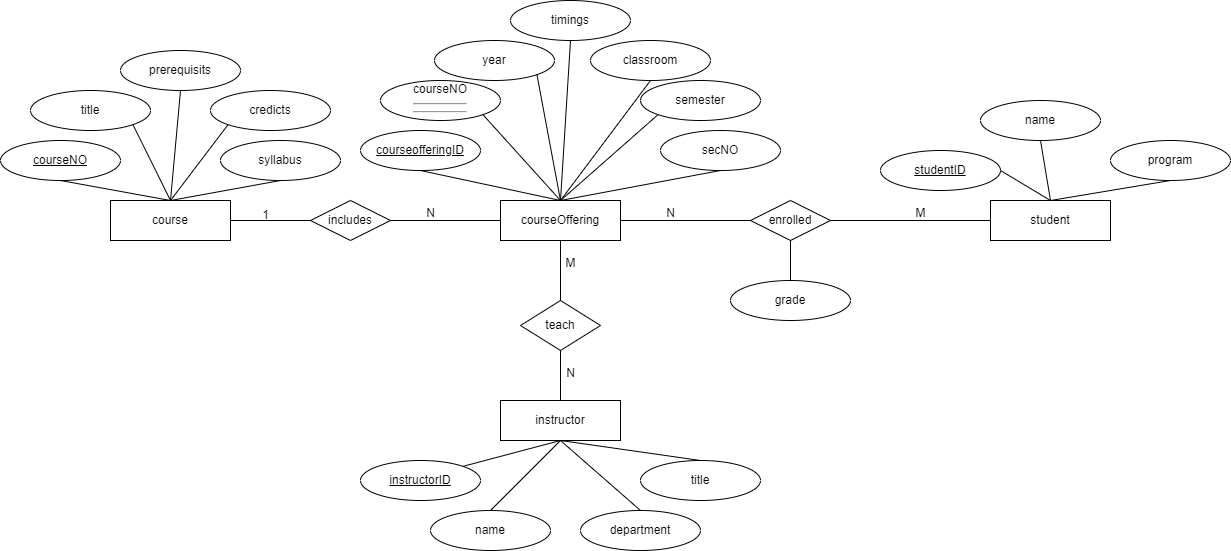

The diagram above was exported from draw.io. Its source (the exported page's mxGraphModel, read from the mxfile embedded in the PNG):
<mxGraphModel dx="1707" dy="446" grid="1" gridSize="10" guides="1" tooltips="1" connect="1" arrows="1" fold="1" page="1" pageScale="1" pageWidth="827" pageHeight="1169" math="0" shadow="0">
  <root>
    <mxCell id="0" />
    <mxCell id="1" parent="0" />
    <mxCell id="n69IPQ7sKcBVIRjjvea3-1" value="course" style="rounded=0;whiteSpace=wrap;html=1;" vertex="1" parent="1">
      <mxGeometry x="30" y="240" width="120" height="40" as="geometry" />
    </mxCell>
    <mxCell id="n69IPQ7sKcBVIRjjvea3-2" value="courseOffering" style="rounded=0;whiteSpace=wrap;html=1;" vertex="1" parent="1">
      <mxGeometry x="420" y="240" width="120" height="40" as="geometry" />
    </mxCell>
    <mxCell id="n69IPQ7sKcBVIRjjvea3-3" value="student" style="rounded=0;whiteSpace=wrap;html=1;" vertex="1" parent="1">
      <mxGeometry x="910" y="240" width="120" height="40" as="geometry" />
    </mxCell>
    <mxCell id="n69IPQ7sKcBVIRjjvea3-4" value="instructor" style="rounded=0;whiteSpace=wrap;html=1;" vertex="1" parent="1">
      <mxGeometry x="420" y="440" width="120" height="40" as="geometry" />
    </mxCell>
    <mxCell id="n69IPQ7sKcBVIRjjvea3-5" value="&lt;u&gt;courseNO&lt;/u&gt;" style="ellipse;whiteSpace=wrap;html=1;" vertex="1" parent="1">
      <mxGeometry x="-80" y="180" width="120" height="40" as="geometry" />
    </mxCell>
    <mxCell id="n69IPQ7sKcBVIRjjvea3-6" value="title" style="ellipse;whiteSpace=wrap;html=1;" vertex="1" parent="1">
      <mxGeometry x="-50" y="130" width="120" height="40" as="geometry" />
    </mxCell>
    <mxCell id="n69IPQ7sKcBVIRjjvea3-7" value="syllabus" style="ellipse;whiteSpace=wrap;html=1;" vertex="1" parent="1">
      <mxGeometry x="140" y="180" width="120" height="40" as="geometry" />
    </mxCell>
    <mxCell id="n69IPQ7sKcBVIRjjvea3-8" value="credicts" style="ellipse;whiteSpace=wrap;html=1;" vertex="1" parent="1">
      <mxGeometry x="130" y="130" width="120" height="40" as="geometry" />
    </mxCell>
    <mxCell id="n69IPQ7sKcBVIRjjvea3-9" value="courseNO&lt;hr&gt;&lt;hr&gt;" style="ellipse;whiteSpace=wrap;html=1;" vertex="1" parent="1">
      <mxGeometry x="300" y="120" width="120" height="40" as="geometry" />
    </mxCell>
    <mxCell id="n69IPQ7sKcBVIRjjvea3-10" value="semester" style="ellipse;whiteSpace=wrap;html=1;" vertex="1" parent="1">
      <mxGeometry x="560" y="120" width="120" height="40" as="geometry" />
    </mxCell>
    <mxCell id="n69IPQ7sKcBVIRjjvea3-11" value="year" style="ellipse;whiteSpace=wrap;html=1;" vertex="1" parent="1">
      <mxGeometry x="354" y="80" width="120" height="40" as="geometry" />
    </mxCell>
    <mxCell id="n69IPQ7sKcBVIRjjvea3-12" value="secNO" style="ellipse;whiteSpace=wrap;html=1;" vertex="1" parent="1">
      <mxGeometry x="580" y="170" width="120" height="40" as="geometry" />
    </mxCell>
    <mxCell id="n69IPQ7sKcBVIRjjvea3-13" value="&lt;u&gt;courseofferingID&lt;/u&gt;" style="ellipse;whiteSpace=wrap;html=1;" vertex="1" parent="1">
      <mxGeometry x="280" y="170" width="120" height="40" as="geometry" />
    </mxCell>
    <mxCell id="n69IPQ7sKcBVIRjjvea3-14" value="program" style="ellipse;whiteSpace=wrap;html=1;" vertex="1" parent="1">
      <mxGeometry x="1030" y="180" width="120" height="40" as="geometry" />
    </mxCell>
    <mxCell id="n69IPQ7sKcBVIRjjvea3-15" value="name" style="ellipse;whiteSpace=wrap;html=1;" vertex="1" parent="1">
      <mxGeometry x="900" y="140" width="120" height="40" as="geometry" />
    </mxCell>
    <mxCell id="n69IPQ7sKcBVIRjjvea3-16" value="&lt;u&gt;studentID&lt;/u&gt;" style="ellipse;whiteSpace=wrap;html=1;" vertex="1" parent="1">
      <mxGeometry x="800" y="190" width="120" height="40" as="geometry" />
    </mxCell>
    <mxCell id="n69IPQ7sKcBVIRjjvea3-18" value="&lt;u&gt;instructorID&lt;/u&gt;" style="ellipse;whiteSpace=wrap;html=1;" vertex="1" parent="1">
      <mxGeometry x="280" y="500" width="120" height="40" as="geometry" />
    </mxCell>
    <mxCell id="n69IPQ7sKcBVIRjjvea3-19" value="name" style="ellipse;whiteSpace=wrap;html=1;" vertex="1" parent="1">
      <mxGeometry x="350" y="550" width="120" height="40" as="geometry" />
    </mxCell>
    <mxCell id="n69IPQ7sKcBVIRjjvea3-20" value="department" style="ellipse;whiteSpace=wrap;html=1;" vertex="1" parent="1">
      <mxGeometry x="500" y="550" width="120" height="40" as="geometry" />
    </mxCell>
    <mxCell id="n69IPQ7sKcBVIRjjvea3-21" value="title" style="ellipse;whiteSpace=wrap;html=1;" vertex="1" parent="1">
      <mxGeometry x="560" y="500" width="120" height="40" as="geometry" />
    </mxCell>
    <mxCell id="n69IPQ7sKcBVIRjjvea3-22" value="prerequisits" style="ellipse;whiteSpace=wrap;html=1;" vertex="1" parent="1">
      <mxGeometry x="40" y="90" width="120" height="40" as="geometry" />
    </mxCell>
    <mxCell id="n69IPQ7sKcBVIRjjvea3-23" value="timings" style="ellipse;whiteSpace=wrap;html=1;" vertex="1" parent="1">
      <mxGeometry x="430" y="40" width="120" height="40" as="geometry" />
    </mxCell>
    <mxCell id="n69IPQ7sKcBVIRjjvea3-24" value="classroom" style="ellipse;whiteSpace=wrap;html=1;" vertex="1" parent="1">
      <mxGeometry x="510" y="80" width="120" height="40" as="geometry" />
    </mxCell>
    <mxCell id="n69IPQ7sKcBVIRjjvea3-25" value="" style="endArrow=none;html=1;rounded=0;exitX=0.5;exitY=0;exitDx=0;exitDy=0;entryX=0.5;entryY=1;entryDx=0;entryDy=0;" edge="1" parent="1" source="n69IPQ7sKcBVIRjjvea3-1" target="n69IPQ7sKcBVIRjjvea3-5">
      <mxGeometry width="50" height="50" relative="1" as="geometry">
        <mxPoint x="190" y="260" as="sourcePoint" />
        <mxPoint x="240" y="210" as="targetPoint" />
      </mxGeometry>
    </mxCell>
    <mxCell id="n69IPQ7sKcBVIRjjvea3-26" value="" style="endArrow=none;html=1;rounded=0;exitX=0.5;exitY=0;exitDx=0;exitDy=0;entryX=0.5;entryY=1;entryDx=0;entryDy=0;" edge="1" parent="1" source="n69IPQ7sKcBVIRjjvea3-1" target="n69IPQ7sKcBVIRjjvea3-7">
      <mxGeometry width="50" height="50" relative="1" as="geometry">
        <mxPoint x="190" y="260" as="sourcePoint" />
        <mxPoint x="240" y="210" as="targetPoint" />
      </mxGeometry>
    </mxCell>
    <mxCell id="n69IPQ7sKcBVIRjjvea3-27" value="" style="endArrow=none;html=1;rounded=0;exitX=0.5;exitY=0;exitDx=0;exitDy=0;entryX=1;entryY=1;entryDx=0;entryDy=0;" edge="1" parent="1" source="n69IPQ7sKcBVIRjjvea3-1" target="n69IPQ7sKcBVIRjjvea3-6">
      <mxGeometry width="50" height="50" relative="1" as="geometry">
        <mxPoint x="190" y="260" as="sourcePoint" />
        <mxPoint x="240" y="210" as="targetPoint" />
      </mxGeometry>
    </mxCell>
    <mxCell id="n69IPQ7sKcBVIRjjvea3-28" value="" style="endArrow=none;html=1;rounded=0;exitX=0.5;exitY=0;exitDx=0;exitDy=0;entryX=0.5;entryY=1;entryDx=0;entryDy=0;" edge="1" parent="1" source="n69IPQ7sKcBVIRjjvea3-1" target="n69IPQ7sKcBVIRjjvea3-22">
      <mxGeometry width="50" height="50" relative="1" as="geometry">
        <mxPoint x="190" y="260" as="sourcePoint" />
        <mxPoint x="240" y="210" as="targetPoint" />
      </mxGeometry>
    </mxCell>
    <mxCell id="n69IPQ7sKcBVIRjjvea3-29" value="" style="endArrow=none;html=1;rounded=0;exitX=0.5;exitY=0;exitDx=0;exitDy=0;entryX=0;entryY=1;entryDx=0;entryDy=0;" edge="1" parent="1" source="n69IPQ7sKcBVIRjjvea3-1" target="n69IPQ7sKcBVIRjjvea3-8">
      <mxGeometry width="50" height="50" relative="1" as="geometry">
        <mxPoint x="190" y="260" as="sourcePoint" />
        <mxPoint x="240" y="210" as="targetPoint" />
      </mxGeometry>
    </mxCell>
    <mxCell id="n69IPQ7sKcBVIRjjvea3-30" value="" style="endArrow=none;html=1;rounded=0;exitX=0.5;exitY=0;exitDx=0;exitDy=0;entryX=0.5;entryY=1;entryDx=0;entryDy=0;" edge="1" parent="1" source="n69IPQ7sKcBVIRjjvea3-2" target="n69IPQ7sKcBVIRjjvea3-13">
      <mxGeometry width="50" height="50" relative="1" as="geometry">
        <mxPoint x="190" y="260" as="sourcePoint" />
        <mxPoint x="240" y="210" as="targetPoint" />
      </mxGeometry>
    </mxCell>
    <mxCell id="n69IPQ7sKcBVIRjjvea3-31" value="" style="endArrow=none;html=1;rounded=0;exitX=0.5;exitY=0;exitDx=0;exitDy=0;entryX=1;entryY=1;entryDx=0;entryDy=0;" edge="1" parent="1" source="n69IPQ7sKcBVIRjjvea3-2" target="n69IPQ7sKcBVIRjjvea3-9">
      <mxGeometry width="50" height="50" relative="1" as="geometry">
        <mxPoint x="190" y="260" as="sourcePoint" />
        <mxPoint x="240" y="210" as="targetPoint" />
      </mxGeometry>
    </mxCell>
    <mxCell id="n69IPQ7sKcBVIRjjvea3-32" value="" style="endArrow=none;html=1;rounded=0;exitX=0.5;exitY=0;exitDx=0;exitDy=0;entryX=1;entryY=1;entryDx=0;entryDy=0;" edge="1" parent="1" source="n69IPQ7sKcBVIRjjvea3-2" target="n69IPQ7sKcBVIRjjvea3-11">
      <mxGeometry width="50" height="50" relative="1" as="geometry">
        <mxPoint x="190" y="260" as="sourcePoint" />
        <mxPoint x="240" y="210" as="targetPoint" />
      </mxGeometry>
    </mxCell>
    <mxCell id="n69IPQ7sKcBVIRjjvea3-33" value="" style="endArrow=none;html=1;rounded=0;exitX=0.5;exitY=0;exitDx=0;exitDy=0;entryX=0.5;entryY=1;entryDx=0;entryDy=0;" edge="1" parent="1" source="n69IPQ7sKcBVIRjjvea3-2" target="n69IPQ7sKcBVIRjjvea3-23">
      <mxGeometry width="50" height="50" relative="1" as="geometry">
        <mxPoint x="190" y="260" as="sourcePoint" />
        <mxPoint x="240" y="210" as="targetPoint" />
      </mxGeometry>
    </mxCell>
    <mxCell id="n69IPQ7sKcBVIRjjvea3-34" value="" style="endArrow=none;html=1;rounded=0;exitX=0.5;exitY=0;exitDx=0;exitDy=0;entryX=0.5;entryY=1;entryDx=0;entryDy=0;" edge="1" parent="1" source="n69IPQ7sKcBVIRjjvea3-2" target="n69IPQ7sKcBVIRjjvea3-24">
      <mxGeometry width="50" height="50" relative="1" as="geometry">
        <mxPoint x="190" y="260" as="sourcePoint" />
        <mxPoint x="240" y="210" as="targetPoint" />
      </mxGeometry>
    </mxCell>
    <mxCell id="n69IPQ7sKcBVIRjjvea3-35" value="" style="endArrow=none;html=1;rounded=0;exitX=0.5;exitY=0;exitDx=0;exitDy=0;entryX=0;entryY=1;entryDx=0;entryDy=0;" edge="1" parent="1" source="n69IPQ7sKcBVIRjjvea3-2" target="n69IPQ7sKcBVIRjjvea3-10">
      <mxGeometry width="50" height="50" relative="1" as="geometry">
        <mxPoint x="190" y="260" as="sourcePoint" />
        <mxPoint x="240" y="210" as="targetPoint" />
      </mxGeometry>
    </mxCell>
    <mxCell id="n69IPQ7sKcBVIRjjvea3-36" value="" style="endArrow=none;html=1;rounded=0;exitX=0.5;exitY=0;exitDx=0;exitDy=0;entryX=0.5;entryY=1;entryDx=0;entryDy=0;" edge="1" parent="1" source="n69IPQ7sKcBVIRjjvea3-2" target="n69IPQ7sKcBVIRjjvea3-12">
      <mxGeometry width="50" height="50" relative="1" as="geometry">
        <mxPoint x="190" y="260" as="sourcePoint" />
        <mxPoint x="240" y="210" as="targetPoint" />
      </mxGeometry>
    </mxCell>
    <mxCell id="n69IPQ7sKcBVIRjjvea3-37" value="" style="endArrow=none;html=1;rounded=0;exitX=0.5;exitY=0;exitDx=0;exitDy=0;entryX=1;entryY=0.5;entryDx=0;entryDy=0;" edge="1" parent="1" source="n69IPQ7sKcBVIRjjvea3-3" target="n69IPQ7sKcBVIRjjvea3-16">
      <mxGeometry width="50" height="50" relative="1" as="geometry">
        <mxPoint x="790" y="260" as="sourcePoint" />
        <mxPoint x="840" y="210" as="targetPoint" />
      </mxGeometry>
    </mxCell>
    <mxCell id="n69IPQ7sKcBVIRjjvea3-38" value="" style="endArrow=none;html=1;rounded=0;exitX=0.5;exitY=0;exitDx=0;exitDy=0;entryX=0.5;entryY=1;entryDx=0;entryDy=0;" edge="1" parent="1" source="n69IPQ7sKcBVIRjjvea3-3" target="n69IPQ7sKcBVIRjjvea3-15">
      <mxGeometry width="50" height="50" relative="1" as="geometry">
        <mxPoint x="790" y="260" as="sourcePoint" />
        <mxPoint x="840" y="210" as="targetPoint" />
      </mxGeometry>
    </mxCell>
    <mxCell id="n69IPQ7sKcBVIRjjvea3-39" value="" style="endArrow=none;html=1;rounded=0;exitX=0.5;exitY=0;exitDx=0;exitDy=0;entryX=0.5;entryY=1;entryDx=0;entryDy=0;" edge="1" parent="1" source="n69IPQ7sKcBVIRjjvea3-3" target="n69IPQ7sKcBVIRjjvea3-14">
      <mxGeometry width="50" height="50" relative="1" as="geometry">
        <mxPoint x="790" y="260" as="sourcePoint" />
        <mxPoint x="840" y="210" as="targetPoint" />
      </mxGeometry>
    </mxCell>
    <mxCell id="n69IPQ7sKcBVIRjjvea3-40" value="" style="endArrow=none;html=1;rounded=0;exitX=0.5;exitY=1;exitDx=0;exitDy=0;entryX=0.5;entryY=0;entryDx=0;entryDy=0;" edge="1" parent="1" source="n69IPQ7sKcBVIRjjvea3-4" target="n69IPQ7sKcBVIRjjvea3-19">
      <mxGeometry width="50" height="50" relative="1" as="geometry">
        <mxPoint x="590" y="360" as="sourcePoint" />
        <mxPoint x="640" y="310" as="targetPoint" />
      </mxGeometry>
    </mxCell>
    <mxCell id="n69IPQ7sKcBVIRjjvea3-41" value="" style="endArrow=none;html=1;rounded=0;exitX=0.5;exitY=1;exitDx=0;exitDy=0;entryX=0.5;entryY=0;entryDx=0;entryDy=0;" edge="1" parent="1" source="n69IPQ7sKcBVIRjjvea3-4" target="n69IPQ7sKcBVIRjjvea3-20">
      <mxGeometry width="50" height="50" relative="1" as="geometry">
        <mxPoint x="590" y="460" as="sourcePoint" />
        <mxPoint x="640" y="410" as="targetPoint" />
      </mxGeometry>
    </mxCell>
    <mxCell id="n69IPQ7sKcBVIRjjvea3-42" value="" style="endArrow=none;html=1;rounded=0;exitX=0.5;exitY=1;exitDx=0;exitDy=0;entryX=0.5;entryY=0;entryDx=0;entryDy=0;" edge="1" parent="1" source="n69IPQ7sKcBVIRjjvea3-4" target="n69IPQ7sKcBVIRjjvea3-21">
      <mxGeometry width="50" height="50" relative="1" as="geometry">
        <mxPoint x="590" y="460" as="sourcePoint" />
        <mxPoint x="640" y="410" as="targetPoint" />
      </mxGeometry>
    </mxCell>
    <mxCell id="n69IPQ7sKcBVIRjjvea3-43" value="" style="endArrow=none;html=1;rounded=0;exitX=0.5;exitY=1;exitDx=0;exitDy=0;entryX=1;entryY=0;entryDx=0;entryDy=0;" edge="1" parent="1" source="n69IPQ7sKcBVIRjjvea3-4" target="n69IPQ7sKcBVIRjjvea3-18">
      <mxGeometry width="50" height="50" relative="1" as="geometry">
        <mxPoint x="590" y="460" as="sourcePoint" />
        <mxPoint x="640" y="410" as="targetPoint" />
      </mxGeometry>
    </mxCell>
    <mxCell id="n69IPQ7sKcBVIRjjvea3-44" value="teach" style="rhombus;whiteSpace=wrap;html=1;" vertex="1" parent="1">
      <mxGeometry x="440" y="340" width="80" height="50" as="geometry" />
    </mxCell>
    <mxCell id="n69IPQ7sKcBVIRjjvea3-45" value="includes" style="rhombus;whiteSpace=wrap;html=1;" vertex="1" parent="1">
      <mxGeometry x="230" y="240" width="80" height="40" as="geometry" />
    </mxCell>
    <mxCell id="n69IPQ7sKcBVIRjjvea3-46" value="enrolled" style="rhombus;whiteSpace=wrap;html=1;" vertex="1" parent="1">
      <mxGeometry x="670" y="240" width="80" height="40" as="geometry" />
    </mxCell>
    <mxCell id="n69IPQ7sKcBVIRjjvea3-47" value="" style="endArrow=none;html=1;rounded=0;exitX=1;exitY=0.5;exitDx=0;exitDy=0;entryX=0;entryY=0.5;entryDx=0;entryDy=0;" edge="1" parent="1" source="n69IPQ7sKcBVIRjjvea3-1" target="n69IPQ7sKcBVIRjjvea3-45">
      <mxGeometry width="50" height="50" relative="1" as="geometry">
        <mxPoint x="190" y="360" as="sourcePoint" />
        <mxPoint x="240" y="310" as="targetPoint" />
      </mxGeometry>
    </mxCell>
    <mxCell id="n69IPQ7sKcBVIRjjvea3-48" value="" style="endArrow=none;html=1;rounded=0;entryX=1;entryY=0.5;entryDx=0;entryDy=0;exitX=0;exitY=0.5;exitDx=0;exitDy=0;" edge="1" parent="1" source="n69IPQ7sKcBVIRjjvea3-2" target="n69IPQ7sKcBVIRjjvea3-45">
      <mxGeometry width="50" height="50" relative="1" as="geometry">
        <mxPoint x="190" y="360" as="sourcePoint" />
        <mxPoint x="240" y="310" as="targetPoint" />
      </mxGeometry>
    </mxCell>
    <mxCell id="n69IPQ7sKcBVIRjjvea3-49" value="" style="endArrow=none;html=1;rounded=0;exitX=0.5;exitY=0;exitDx=0;exitDy=0;entryX=0.5;entryY=1;entryDx=0;entryDy=0;" edge="1" parent="1" source="n69IPQ7sKcBVIRjjvea3-44" target="n69IPQ7sKcBVIRjjvea3-2">
      <mxGeometry width="50" height="50" relative="1" as="geometry">
        <mxPoint x="190" y="360" as="sourcePoint" />
        <mxPoint x="240" y="310" as="targetPoint" />
      </mxGeometry>
    </mxCell>
    <mxCell id="n69IPQ7sKcBVIRjjvea3-50" value="" style="endArrow=none;html=1;rounded=0;exitX=0.5;exitY=0;exitDx=0;exitDy=0;entryX=0.5;entryY=1;entryDx=0;entryDy=0;" edge="1" parent="1" source="n69IPQ7sKcBVIRjjvea3-4" target="n69IPQ7sKcBVIRjjvea3-44">
      <mxGeometry width="50" height="50" relative="1" as="geometry">
        <mxPoint x="190" y="360" as="sourcePoint" />
        <mxPoint x="240" y="310" as="targetPoint" />
      </mxGeometry>
    </mxCell>
    <mxCell id="n69IPQ7sKcBVIRjjvea3-51" value="" style="endArrow=none;html=1;rounded=0;entryX=1;entryY=0.5;entryDx=0;entryDy=0;" edge="1" parent="1" source="n69IPQ7sKcBVIRjjvea3-46" target="n69IPQ7sKcBVIRjjvea3-2">
      <mxGeometry width="50" height="50" relative="1" as="geometry">
        <mxPoint x="490" y="360" as="sourcePoint" />
        <mxPoint x="540" y="310" as="targetPoint" />
      </mxGeometry>
    </mxCell>
    <mxCell id="n69IPQ7sKcBVIRjjvea3-52" value="" style="endArrow=none;html=1;rounded=0;exitX=1;exitY=0.5;exitDx=0;exitDy=0;entryX=0;entryY=0.5;entryDx=0;entryDy=0;" edge="1" parent="1" source="n69IPQ7sKcBVIRjjvea3-46" target="n69IPQ7sKcBVIRjjvea3-3">
      <mxGeometry width="50" height="50" relative="1" as="geometry">
        <mxPoint x="490" y="360" as="sourcePoint" />
        <mxPoint x="540" y="310" as="targetPoint" />
      </mxGeometry>
    </mxCell>
    <mxCell id="n69IPQ7sKcBVIRjjvea3-53" value="1" style="text;html=1;align=center;verticalAlign=middle;resizable=0;points=[];autosize=1;strokeColor=none;fillColor=none;" vertex="1" parent="1">
      <mxGeometry x="170" y="240" width="30" height="30" as="geometry" />
    </mxCell>
    <mxCell id="n69IPQ7sKcBVIRjjvea3-54" value="N" style="text;html=1;align=center;verticalAlign=middle;resizable=0;points=[];autosize=1;strokeColor=none;fillColor=none;" vertex="1" parent="1">
      <mxGeometry x="335" y="238" width="30" height="30" as="geometry" />
    </mxCell>
    <mxCell id="n69IPQ7sKcBVIRjjvea3-55" value="M" style="text;html=1;align=center;verticalAlign=middle;resizable=0;points=[];autosize=1;strokeColor=none;fillColor=none;" vertex="1" parent="1">
      <mxGeometry x="475" y="288" width="30" height="30" as="geometry" />
    </mxCell>
    <mxCell id="n69IPQ7sKcBVIRjjvea3-56" value="grade" style="ellipse;whiteSpace=wrap;html=1;" vertex="1" parent="1">
      <mxGeometry x="650" y="320" width="120" height="40" as="geometry" />
    </mxCell>
    <mxCell id="n69IPQ7sKcBVIRjjvea3-57" value="" style="endArrow=none;html=1;rounded=0;entryX=0.5;entryY=1;entryDx=0;entryDy=0;exitX=0.5;exitY=0;exitDx=0;exitDy=0;" edge="1" parent="1" source="n69IPQ7sKcBVIRjjvea3-56" target="n69IPQ7sKcBVIRjjvea3-46">
      <mxGeometry width="50" height="50" relative="1" as="geometry">
        <mxPoint x="390" y="360" as="sourcePoint" />
        <mxPoint x="440" y="310" as="targetPoint" />
      </mxGeometry>
    </mxCell>
    <mxCell id="n69IPQ7sKcBVIRjjvea3-58" value="N" style="text;html=1;align=center;verticalAlign=middle;resizable=0;points=[];autosize=1;strokeColor=none;fillColor=none;" vertex="1" parent="1">
      <mxGeometry x="475" y="398" width="30" height="30" as="geometry" />
    </mxCell>
    <mxCell id="n69IPQ7sKcBVIRjjvea3-59" value="M" style="text;html=1;align=center;verticalAlign=middle;resizable=0;points=[];autosize=1;strokeColor=none;fillColor=none;" vertex="1" parent="1">
      <mxGeometry x="825" y="238" width="30" height="30" as="geometry" />
    </mxCell>
    <mxCell id="n69IPQ7sKcBVIRjjvea3-60" value="N" style="text;html=1;align=center;verticalAlign=middle;resizable=0;points=[];autosize=1;strokeColor=none;fillColor=none;" vertex="1" parent="1">
      <mxGeometry x="575" y="238" width="30" height="30" as="geometry" />
    </mxCell>
  </root>
</mxGraphModel>